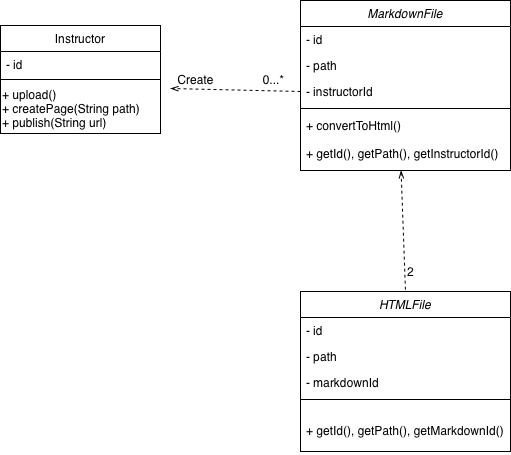

The diagram above was exported from draw.io. Its source (the exported page's mxGraphModel, read from the mxfile embedded in the PNG):
<mxGraphModel dx="946" dy="570" grid="1" gridSize="10" guides="1" tooltips="1" connect="1" arrows="1" fold="1" page="1" pageScale="1" pageWidth="827" pageHeight="1169" math="0" shadow="0">
  <root>
    <mxCell id="WIyWlLk6GJQsqaUBKTNV-0" />
    <mxCell id="WIyWlLk6GJQsqaUBKTNV-1" parent="WIyWlLk6GJQsqaUBKTNV-0" />
    <mxCell id="zkfFHV4jXpPFQw0GAbJ--0" value="MarkdownFile" style="swimlane;fontStyle=2;align=center;verticalAlign=top;childLayout=stackLayout;horizontal=1;startSize=26;horizontalStack=0;resizeParent=1;resizeLast=0;collapsible=1;marginBottom=0;rounded=0;shadow=0;strokeWidth=1;" parent="WIyWlLk6GJQsqaUBKTNV-1" vertex="1">
      <mxGeometry x="440" y="129" width="210" height="170" as="geometry">
        <mxRectangle x="440" y="129" width="160" height="26" as="alternateBounds" />
      </mxGeometry>
    </mxCell>
    <mxCell id="zkfFHV4jXpPFQw0GAbJ--1" value="- id" style="text;align=left;verticalAlign=top;spacingLeft=4;spacingRight=4;overflow=hidden;rotatable=0;points=[[0,0.5],[1,0.5]];portConstraint=eastwest;" parent="zkfFHV4jXpPFQw0GAbJ--0" vertex="1">
      <mxGeometry y="26" width="210" height="26" as="geometry" />
    </mxCell>
    <mxCell id="zkfFHV4jXpPFQw0GAbJ--2" value="- path" style="text;align=left;verticalAlign=top;spacingLeft=4;spacingRight=4;overflow=hidden;rotatable=0;points=[[0,0.5],[1,0.5]];portConstraint=eastwest;rounded=0;shadow=0;html=0;" parent="zkfFHV4jXpPFQw0GAbJ--0" vertex="1">
      <mxGeometry y="52" width="210" height="26" as="geometry" />
    </mxCell>
    <mxCell id="zkfFHV4jXpPFQw0GAbJ--3" value="- instructorId" style="text;align=left;verticalAlign=top;spacingLeft=4;spacingRight=4;overflow=hidden;rotatable=0;points=[[0,0.5],[1,0.5]];portConstraint=eastwest;rounded=0;shadow=0;html=0;" parent="zkfFHV4jXpPFQw0GAbJ--0" vertex="1">
      <mxGeometry y="78" width="210" height="26" as="geometry" />
    </mxCell>
    <mxCell id="zkfFHV4jXpPFQw0GAbJ--4" value="" style="line;html=1;strokeWidth=1;align=left;verticalAlign=middle;spacingTop=-1;spacingLeft=3;spacingRight=3;rotatable=0;labelPosition=right;points=[];portConstraint=eastwest;" parent="zkfFHV4jXpPFQw0GAbJ--0" vertex="1">
      <mxGeometry y="104" width="210" height="8" as="geometry" />
    </mxCell>
    <mxCell id="zkfFHV4jXpPFQw0GAbJ--5" value="+ convertToHtml()&#10;&#10;+ getId(), getPath(), getInstructorId()" style="text;align=left;verticalAlign=top;spacingLeft=4;spacingRight=4;overflow=hidden;rotatable=0;points=[[0,0.5],[1,0.5]];portConstraint=eastwest;" parent="zkfFHV4jXpPFQw0GAbJ--0" vertex="1">
      <mxGeometry y="112" width="210" height="58" as="geometry" />
    </mxCell>
    <mxCell id="zkfFHV4jXpPFQw0GAbJ--13" value="Instructor" style="swimlane;fontStyle=0;align=center;verticalAlign=top;childLayout=stackLayout;horizontal=1;startSize=26;horizontalStack=0;resizeParent=1;resizeLast=0;collapsible=1;marginBottom=0;rounded=0;shadow=0;strokeWidth=1;" parent="WIyWlLk6GJQsqaUBKTNV-1" vertex="1">
      <mxGeometry x="140" y="154" width="160" height="108" as="geometry">
        <mxRectangle x="340" y="380" width="170" height="26" as="alternateBounds" />
      </mxGeometry>
    </mxCell>
    <mxCell id="zkfFHV4jXpPFQw0GAbJ--14" value="- id" style="text;align=left;verticalAlign=top;spacingLeft=4;spacingRight=4;overflow=hidden;rotatable=0;points=[[0,0.5],[1,0.5]];portConstraint=eastwest;" parent="zkfFHV4jXpPFQw0GAbJ--13" vertex="1">
      <mxGeometry y="26" width="160" height="24" as="geometry" />
    </mxCell>
    <mxCell id="zkfFHV4jXpPFQw0GAbJ--15" value="" style="line;html=1;strokeWidth=1;align=left;verticalAlign=middle;spacingTop=-1;spacingLeft=3;spacingRight=3;rotatable=0;labelPosition=right;points=[];portConstraint=eastwest;" parent="zkfFHV4jXpPFQw0GAbJ--13" vertex="1">
      <mxGeometry y="50" width="160" height="8" as="geometry" />
    </mxCell>
    <mxCell id="SP7Lv94H_Qyr7MDkvZQT-12" value="+&amp;nbsp;upload()&lt;br&gt;+ createPage(String path)&lt;br&gt;+ publish(String url)" style="text;html=1;align=left;verticalAlign=middle;resizable=0;points=[];autosize=1;" parent="zkfFHV4jXpPFQw0GAbJ--13" vertex="1">
      <mxGeometry y="58" width="160" height="50" as="geometry" />
    </mxCell>
    <mxCell id="SP7Lv94H_Qyr7MDkvZQT-6" value="HTMLFile" style="swimlane;fontStyle=2;align=center;verticalAlign=top;childLayout=stackLayout;horizontal=1;startSize=26;horizontalStack=0;resizeParent=1;resizeLast=0;collapsible=1;marginBottom=0;rounded=0;shadow=0;strokeWidth=1;" parent="WIyWlLk6GJQsqaUBKTNV-1" vertex="1">
      <mxGeometry x="440" y="420" width="210" height="160" as="geometry">
        <mxRectangle x="230" y="140" width="160" height="26" as="alternateBounds" />
      </mxGeometry>
    </mxCell>
    <mxCell id="SP7Lv94H_Qyr7MDkvZQT-7" value="- id" style="text;align=left;verticalAlign=top;spacingLeft=4;spacingRight=4;overflow=hidden;rotatable=0;points=[[0,0.5],[1,0.5]];portConstraint=eastwest;" parent="SP7Lv94H_Qyr7MDkvZQT-6" vertex="1">
      <mxGeometry y="26" width="210" height="26" as="geometry" />
    </mxCell>
    <mxCell id="SP7Lv94H_Qyr7MDkvZQT-8" value="- path" style="text;align=left;verticalAlign=top;spacingLeft=4;spacingRight=4;overflow=hidden;rotatable=0;points=[[0,0.5],[1,0.5]];portConstraint=eastwest;rounded=0;shadow=0;html=0;" parent="SP7Lv94H_Qyr7MDkvZQT-6" vertex="1">
      <mxGeometry y="52" width="210" height="26" as="geometry" />
    </mxCell>
    <mxCell id="SP7Lv94H_Qyr7MDkvZQT-9" value="- markdownId" style="text;align=left;verticalAlign=top;spacingLeft=4;spacingRight=4;overflow=hidden;rotatable=0;points=[[0,0.5],[1,0.5]];portConstraint=eastwest;rounded=0;shadow=0;html=0;" parent="SP7Lv94H_Qyr7MDkvZQT-6" vertex="1">
      <mxGeometry y="78" width="210" height="26" as="geometry" />
    </mxCell>
    <mxCell id="SP7Lv94H_Qyr7MDkvZQT-10" value="" style="line;html=1;strokeWidth=1;align=left;verticalAlign=middle;spacingTop=-1;spacingLeft=3;spacingRight=3;rotatable=0;labelPosition=right;points=[];portConstraint=eastwest;" parent="SP7Lv94H_Qyr7MDkvZQT-6" vertex="1">
      <mxGeometry y="104" width="210" height="8" as="geometry" />
    </mxCell>
    <mxCell id="SP7Lv94H_Qyr7MDkvZQT-11" value="&#10;+ getId(), getPath(), getMarkdownId()" style="text;align=left;verticalAlign=top;spacingLeft=4;spacingRight=4;overflow=hidden;rotatable=0;points=[[0,0.5],[1,0.5]];portConstraint=eastwest;" parent="SP7Lv94H_Qyr7MDkvZQT-6" vertex="1">
      <mxGeometry y="112" width="210" height="48" as="geometry" />
    </mxCell>
    <mxCell id="SP7Lv94H_Qyr7MDkvZQT-18" value="" style="endArrow=none;html=1;entryX=0.5;entryY=0;entryDx=0;entryDy=0;exitX=0.479;exitY=1;exitDx=0;exitDy=0;exitPerimeter=0;dashed=1;startArrow=openThin;startFill=0;" parent="WIyWlLk6GJQsqaUBKTNV-1" source="zkfFHV4jXpPFQw0GAbJ--5" target="SP7Lv94H_Qyr7MDkvZQT-6" edge="1">
      <mxGeometry width="50" height="50" relative="1" as="geometry">
        <mxPoint x="500" y="330" as="sourcePoint" />
        <mxPoint x="90" y="600" as="targetPoint" />
      </mxGeometry>
    </mxCell>
    <mxCell id="SP7Lv94H_Qyr7MDkvZQT-20" value="2" style="text;html=1;align=center;verticalAlign=middle;resizable=0;points=[];autosize=1;" parent="WIyWlLk6GJQsqaUBKTNV-1" vertex="1">
      <mxGeometry x="540" y="390" width="20" height="20" as="geometry" />
    </mxCell>
    <mxCell id="SP7Lv94H_Qyr7MDkvZQT-21" value="" style="endArrow=openThin;html=1;exitX=0;exitY=0.5;exitDx=0;exitDy=0;dashed=1;endFill=0;" parent="WIyWlLk6GJQsqaUBKTNV-1" source="zkfFHV4jXpPFQw0GAbJ--3" edge="1">
      <mxGeometry width="50" height="50" relative="1" as="geometry">
        <mxPoint x="40" y="650" as="sourcePoint" />
        <mxPoint x="310" y="217" as="targetPoint" />
      </mxGeometry>
    </mxCell>
    <mxCell id="SP7Lv94H_Qyr7MDkvZQT-22" value="Create" style="text;html=1;align=center;verticalAlign=middle;resizable=0;points=[];autosize=1;" parent="WIyWlLk6GJQsqaUBKTNV-1" vertex="1">
      <mxGeometry x="310" y="198" width="50" height="20" as="geometry" />
    </mxCell>
    <mxCell id="SP7Lv94H_Qyr7MDkvZQT-23" value="0...*" style="text;html=1;align=center;verticalAlign=middle;resizable=0;points=[];autosize=1;" parent="WIyWlLk6GJQsqaUBKTNV-1" vertex="1">
      <mxGeometry x="393" y="198" width="40" height="20" as="geometry" />
    </mxCell>
  </root>
</mxGraphModel>